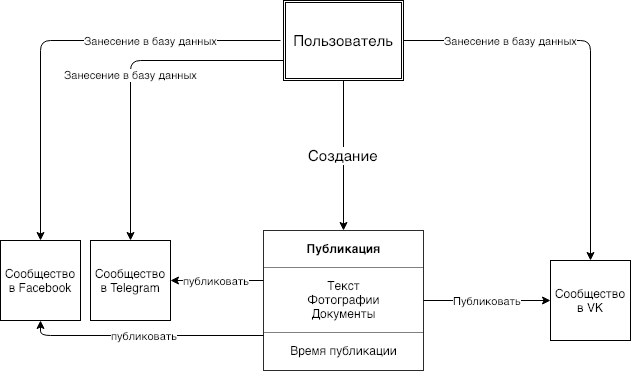

The diagram above was exported from draw.io. Its source (the exported page's mxGraphModel, read from the mxfile embedded in the PNG):
<mxGraphModel dx="2038" dy="1120" grid="1" gridSize="10" guides="1" tooltips="1" connect="1" arrows="1" fold="1" page="1" pageScale="1" pageWidth="800" pageHeight="500" math="0" shadow="0">
  <root>
    <mxCell id="0" />
    <mxCell id="1" parent="0" />
    <mxCell id="PZ7Ek7jkWDMIE6VhIdQY-2" value="&lt;font style=&quot;font-size: 15px&quot;&gt;Пользователь&lt;/font&gt;" style="shape=ext;double=1;rounded=0;whiteSpace=wrap;html=1;" parent="1" vertex="1">
      <mxGeometry x="353" y="70" width="120" height="80" as="geometry" />
    </mxCell>
    <mxCell id="PZ7Ek7jkWDMIE6VhIdQY-8" value="&lt;table border=&quot;1&quot; width=&quot;100%&quot; cellpadding=&quot;4&quot; style=&quot;width: 100% ; height: 100% ; border-collapse: collapse&quot;&gt;&lt;tbody&gt;&lt;tr&gt;&lt;th align=&quot;center&quot;&gt;&lt;b&gt;Публикация&lt;/b&gt;&lt;/th&gt;&lt;/tr&gt;&lt;tr&gt;&lt;td align=&quot;center&quot;&gt;Текст&lt;br&gt;Фотографии&lt;br&gt;Документы&lt;/td&gt;&lt;/tr&gt;&lt;tr&gt;&lt;td align=&quot;center&quot;&gt;Время публикации&lt;/td&gt;&lt;/tr&gt;&lt;/tbody&gt;&lt;/table&gt;" style="text;html=1;strokeColor=none;fillColor=none;overflow=fill;" parent="1" vertex="1">
      <mxGeometry x="333" y="300" width="160" height="140" as="geometry" />
    </mxCell>
    <mxCell id="PZ7Ek7jkWDMIE6VhIdQY-9" value="&lt;font style=&quot;font-size: 15px&quot;&gt;Создание&lt;/font&gt;" style="endArrow=classic;html=1;exitX=0.5;exitY=1;exitDx=0;exitDy=0;entryX=0.5;entryY=0;entryDx=0;entryDy=0;" parent="1" source="PZ7Ek7jkWDMIE6VhIdQY-2" target="PZ7Ek7jkWDMIE6VhIdQY-8" edge="1">
      <mxGeometry width="50" height="50" relative="1" as="geometry">
        <mxPoint x="330" y="510" as="sourcePoint" />
        <mxPoint x="380" y="460" as="targetPoint" />
      </mxGeometry>
    </mxCell>
    <mxCell id="PZ7Ek7jkWDMIE6VhIdQY-10" value="&lt;span style=&quot;font-weight: normal&quot;&gt;Сообщество в Facebook&lt;/span&gt;" style="whiteSpace=wrap;html=1;aspect=fixed;fontStyle=1" parent="1" vertex="1">
      <mxGeometry x="70" y="310" width="80" height="80" as="geometry" />
    </mxCell>
    <mxCell id="PZ7Ek7jkWDMIE6VhIdQY-11" value="&lt;span style=&quot;font-weight: normal&quot;&gt;Сообщество в VK&lt;/span&gt;" style="whiteSpace=wrap;html=1;aspect=fixed;fontStyle=1" parent="1" vertex="1">
      <mxGeometry x="620" y="330" width="80" height="80" as="geometry" />
    </mxCell>
    <mxCell id="PZ7Ek7jkWDMIE6VhIdQY-12" value="&lt;span style=&quot;font-weight: normal&quot;&gt;Сообщество в Telegram&lt;br&gt;&lt;/span&gt;" style="whiteSpace=wrap;html=1;aspect=fixed;fontStyle=1" parent="1" vertex="1">
      <mxGeometry x="160" y="310" width="80" height="80" as="geometry" />
    </mxCell>
    <mxCell id="PZ7Ek7jkWDMIE6VhIdQY-13" value="Занесение в базу данных" style="edgeStyle=segmentEdgeStyle;endArrow=classic;html=1;entryX=0.5;entryY=0;entryDx=0;entryDy=0;" parent="1" target="PZ7Ek7jkWDMIE6VhIdQY-10" edge="1">
      <mxGeometry x="-0.4091" width="50" height="50" relative="1" as="geometry">
        <mxPoint x="350" y="110" as="sourcePoint" />
        <mxPoint x="120" y="460" as="targetPoint" />
        <mxPoint as="offset" />
      </mxGeometry>
    </mxCell>
    <mxCell id="PZ7Ek7jkWDMIE6VhIdQY-14" value="Занесение в базу данных" style="edgeStyle=segmentEdgeStyle;endArrow=classic;html=1;exitX=0;exitY=0.75;exitDx=0;exitDy=0;entryX=0.5;entryY=0;entryDx=0;entryDy=0;" parent="1" source="PZ7Ek7jkWDMIE6VhIdQY-2" target="PZ7Ek7jkWDMIE6VhIdQY-12" edge="1">
      <mxGeometry width="50" height="50" relative="1" as="geometry">
        <mxPoint x="110" y="670" as="sourcePoint" />
        <mxPoint x="160" y="620" as="targetPoint" />
      </mxGeometry>
    </mxCell>
    <mxCell id="PZ7Ek7jkWDMIE6VhIdQY-15" value="Занесение в базу данных" style="edgeStyle=segmentEdgeStyle;endArrow=classic;html=1;exitX=1;exitY=0.5;exitDx=0;exitDy=0;entryX=0.5;entryY=0;entryDx=0;entryDy=0;" parent="1" source="PZ7Ek7jkWDMIE6VhIdQY-2" target="PZ7Ek7jkWDMIE6VhIdQY-11" edge="1">
      <mxGeometry x="-0.4742" width="50" height="50" relative="1" as="geometry">
        <mxPoint x="70" y="510" as="sourcePoint" />
        <mxPoint x="120" y="460" as="targetPoint" />
        <mxPoint as="offset" />
      </mxGeometry>
    </mxCell>
    <mxCell id="PZ7Ek7jkWDMIE6VhIdQY-16" value="публиковать" style="edgeStyle=segmentEdgeStyle;endArrow=classic;html=1;exitX=0;exitY=0.75;exitDx=0;exitDy=0;entryX=0.5;entryY=1;entryDx=0;entryDy=0;" parent="1" source="PZ7Ek7jkWDMIE6VhIdQY-8" target="PZ7Ek7jkWDMIE6VhIdQY-10" edge="1">
      <mxGeometry width="50" height="50" relative="1" as="geometry">
        <mxPoint x="60" y="510" as="sourcePoint" />
        <mxPoint x="110" y="460" as="targetPoint" />
      </mxGeometry>
    </mxCell>
    <mxCell id="PZ7Ek7jkWDMIE6VhIdQY-17" value="публиковать" style="endArrow=classic;html=1;exitX=0;exitY=0.357;exitDx=0;exitDy=0;entryX=1;entryY=0.5;entryDx=0;entryDy=0;exitPerimeter=0;" parent="1" source="PZ7Ek7jkWDMIE6VhIdQY-8" target="PZ7Ek7jkWDMIE6VhIdQY-12" edge="1">
      <mxGeometry width="50" height="50" relative="1" as="geometry">
        <mxPoint x="60" y="510" as="sourcePoint" />
        <mxPoint x="110" y="460" as="targetPoint" />
      </mxGeometry>
    </mxCell>
    <mxCell id="PZ7Ek7jkWDMIE6VhIdQY-18" value="Публиковать" style="endArrow=classic;html=1;exitX=1;exitY=0.5;exitDx=0;exitDy=0;entryX=0;entryY=0.5;entryDx=0;entryDy=0;" parent="1" source="PZ7Ek7jkWDMIE6VhIdQY-8" target="PZ7Ek7jkWDMIE6VhIdQY-11" edge="1">
      <mxGeometry width="50" height="50" relative="1" as="geometry">
        <mxPoint x="60" y="510" as="sourcePoint" />
        <mxPoint x="110" y="460" as="targetPoint" />
      </mxGeometry>
    </mxCell>
  </root>
</mxGraphModel>